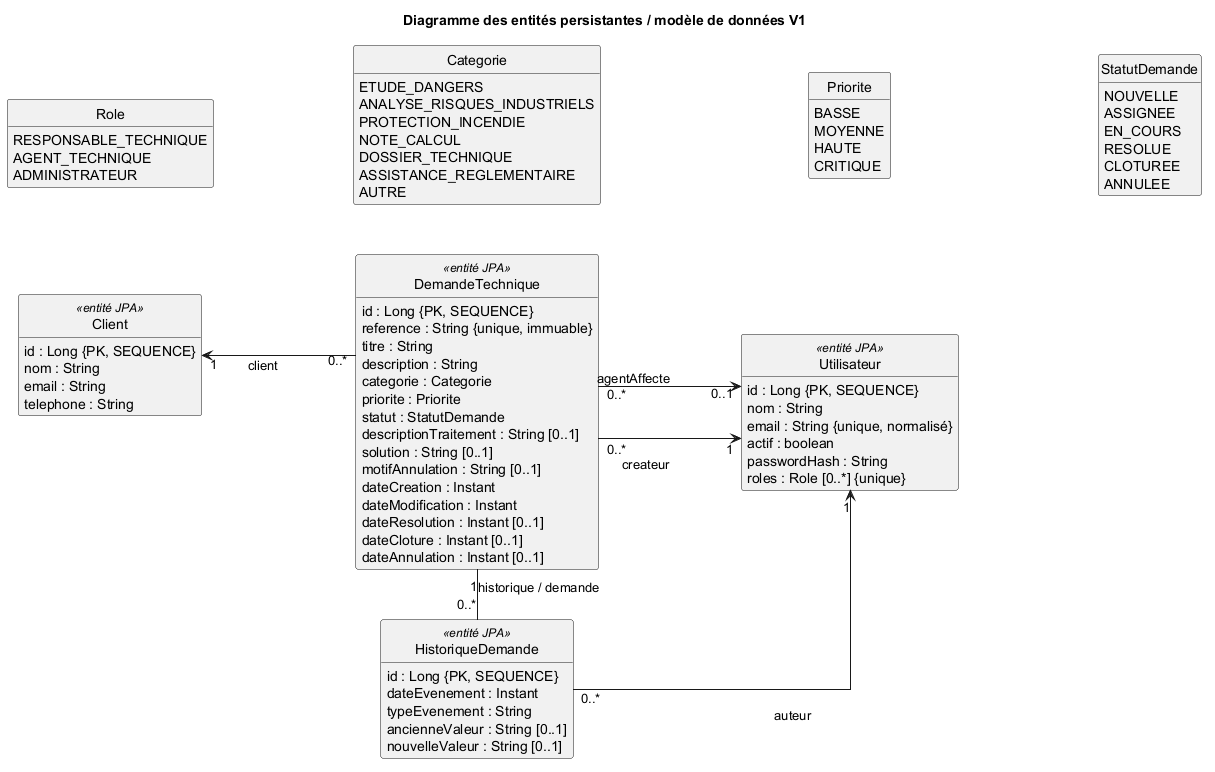

The diagram above was rendered by PlantUML. Its source (embedded in the PNG):
@startuml
' Statut : 
' Niveau : modèle de données ; mappings JPA et V1__initial_schema.sql (main 7a6438d)
title Diagramme des entités persistantes / modèle de données V1
left to right direction
skinparam monochrome true
skinparam shadowing false
skinparam backgroundColor white
skinparam classAttributeIconSize 0
skinparam nodesep 50
skinparam ranksep 140
skinparam linetype ortho
hide methods
hide circle
class Utilisateur <<entité JPA>> {
  id : Long {PK, SEQUENCE}
  nom : String
  email : String {unique, normalisé}
  actif : boolean
  passwordHash : String
  roles : Role [0..*] {unique}
}
class Client <<entité JPA>> {
  id : Long {PK, SEQUENCE}
  nom : String
  email : String
  telephone : String
}
class DemandeTechnique <<entité JPA>> {
  id : Long {PK, SEQUENCE}
  reference : String {unique, immuable}
  titre : String
  description : String
  categorie : Categorie
  priorite : Priorite
  statut : StatutDemande
  descriptionTraitement : String [0..1]
  solution : String [0..1]
  motifAnnulation : String [0..1]
  dateCreation : Instant
  dateModification : Instant
  dateResolution : Instant [0..1]
  dateCloture : Instant [0..1]
  dateAnnulation : Instant [0..1]
}
class HistoriqueDemande <<entité JPA>> {
  id : Long {PK, SEQUENCE}
  dateEvenement : Instant
  typeEvenement : String
  ancienneValeur : String [0..1]
  nouvelleValeur : String [0..1]
}
together {
enum Role {
  RESPONSABLE_TECHNIQUE
  AGENT_TECHNIQUE
  ADMINISTRATEUR
}
enum Categorie {
  ETUDE_DANGERS
  ANALYSE_RISQUES_INDUSTRIELS
  PROTECTION_INCENDIE
  NOTE_CALCUL
  DOSSIER_TECHNIQUE
  ASSISTANCE_REGLEMENTAIRE
  AUTRE
}
enum Priorite {
  BASSE
  MOYENNE
  HAUTE
  CRITIQUE
}
enum StatutDemande {
  NOUVELLE
  ASSIGNEE
  EN_COURS
  RESOLUE
  CLOTUREE
  ANNULEE
}
}
Role -[hidden]down-> Categorie
Categorie -[hidden]down-> Priorite
Priorite -[hidden]down-> StatutDemande
DemandeTechnique "0..*" -up-> "1" Client : client
DemandeTechnique "0..*" -down-> "1" Utilisateur : \ncreateur
DemandeTechnique "0..*" -down-> "0..1" Utilisateur : \nagentAffecte
HistoriqueDemande "0..*" -down-> "1" Utilisateur : \nauteur
DemandeTechnique "1" -right- "0..*" HistoriqueDemande :   historique / demande\n

' Placement des enums uniquement, sans dépendance sémantique.
Client -[hidden]right-> Role
@enduml